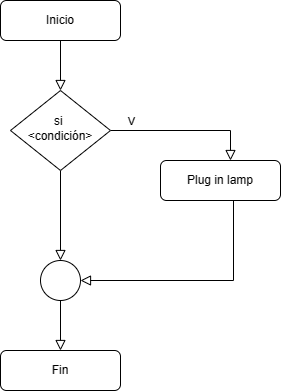

The diagram above was exported from draw.io. Its source (the exported page's mxGraphModel, read from the mxfile embedded in the PNG):
<mxGraphModel dx="1386" dy="793" grid="1" gridSize="10" guides="1" tooltips="1" connect="1" arrows="1" fold="1" page="1" pageScale="1" pageWidth="827" pageHeight="1169" math="0" shadow="0">
  <root>
    <mxCell id="WIyWlLk6GJQsqaUBKTNV-0" />
    <mxCell id="WIyWlLk6GJQsqaUBKTNV-1" parent="WIyWlLk6GJQsqaUBKTNV-0" />
    <mxCell id="WIyWlLk6GJQsqaUBKTNV-2" value="" style="rounded=0;html=1;jettySize=auto;orthogonalLoop=1;fontSize=11;endArrow=block;endFill=0;endSize=8;strokeWidth=1;shadow=0;labelBackgroundColor=none;edgeStyle=orthogonalEdgeStyle;" parent="WIyWlLk6GJQsqaUBKTNV-1" source="WIyWlLk6GJQsqaUBKTNV-3" target="WIyWlLk6GJQsqaUBKTNV-6" edge="1">
      <mxGeometry relative="1" as="geometry" />
    </mxCell>
    <mxCell id="WIyWlLk6GJQsqaUBKTNV-3" value="Inicio" style="rounded=1;whiteSpace=wrap;html=1;fontSize=12;glass=0;strokeWidth=1;shadow=0;" parent="WIyWlLk6GJQsqaUBKTNV-1" vertex="1">
      <mxGeometry x="160" y="80" width="120" height="40" as="geometry" />
    </mxCell>
    <mxCell id="WIyWlLk6GJQsqaUBKTNV-4" value="" style="rounded=0;html=1;jettySize=auto;orthogonalLoop=1;fontSize=11;endArrow=block;endFill=0;endSize=8;strokeWidth=1;shadow=0;labelBackgroundColor=none;edgeStyle=orthogonalEdgeStyle;entryX=0.5;entryY=0;entryDx=0;entryDy=0;" parent="WIyWlLk6GJQsqaUBKTNV-1" source="WIyWlLk6GJQsqaUBKTNV-6" target="0MDau01lFkxd-jva1CV9-0" edge="1">
      <mxGeometry y="20" relative="1" as="geometry">
        <mxPoint as="offset" />
        <mxPoint x="220" y="280" as="targetPoint" />
      </mxGeometry>
    </mxCell>
    <mxCell id="WIyWlLk6GJQsqaUBKTNV-5" value="" style="edgeStyle=orthogonalEdgeStyle;rounded=0;html=1;jettySize=auto;orthogonalLoop=1;fontSize=11;endArrow=block;endFill=0;endSize=8;strokeWidth=1;shadow=0;labelBackgroundColor=none;" parent="WIyWlLk6GJQsqaUBKTNV-1" source="WIyWlLk6GJQsqaUBKTNV-6" target="WIyWlLk6GJQsqaUBKTNV-7" edge="1">
      <mxGeometry y="10" relative="1" as="geometry">
        <mxPoint as="offset" />
        <Array as="points">
          <mxPoint x="390" y="210" />
        </Array>
      </mxGeometry>
    </mxCell>
    <mxCell id="0MDau01lFkxd-jva1CV9-6" value="V" style="edgeLabel;html=1;align=center;verticalAlign=middle;resizable=0;points=[];" vertex="1" connectable="0" parent="WIyWlLk6GJQsqaUBKTNV-5">
      <mxGeometry x="-0.5333" y="-2" relative="1" as="geometry">
        <mxPoint x="-15" y="-12" as="offset" />
      </mxGeometry>
    </mxCell>
    <mxCell id="WIyWlLk6GJQsqaUBKTNV-6" value="si&amp;nbsp;&lt;br&gt;&amp;lt;condición&amp;gt;" style="rhombus;whiteSpace=wrap;html=1;shadow=0;fontFamily=Helvetica;fontSize=12;align=center;strokeWidth=1;spacing=6;spacingTop=-4;" parent="WIyWlLk6GJQsqaUBKTNV-1" vertex="1">
      <mxGeometry x="170" y="170" width="100" height="80" as="geometry" />
    </mxCell>
    <mxCell id="WIyWlLk6GJQsqaUBKTNV-7" value="Plug in lamp" style="rounded=1;whiteSpace=wrap;html=1;fontSize=12;glass=0;strokeWidth=1;shadow=0;" parent="WIyWlLk6GJQsqaUBKTNV-1" vertex="1">
      <mxGeometry x="320" y="240" width="120" height="40" as="geometry" />
    </mxCell>
    <mxCell id="WIyWlLk6GJQsqaUBKTNV-8" value="" style="rounded=0;html=1;jettySize=auto;orthogonalLoop=1;fontSize=11;endArrow=block;endFill=0;endSize=8;strokeWidth=1;shadow=0;labelBackgroundColor=none;edgeStyle=orthogonalEdgeStyle;" parent="WIyWlLk6GJQsqaUBKTNV-1" source="0MDau01lFkxd-jva1CV9-0" target="WIyWlLk6GJQsqaUBKTNV-11" edge="1">
      <mxGeometry x="0.32" y="20" relative="1" as="geometry">
        <mxPoint as="offset" />
        <mxPoint x="220" y="360" as="sourcePoint" />
      </mxGeometry>
    </mxCell>
    <mxCell id="WIyWlLk6GJQsqaUBKTNV-9" value="" style="edgeStyle=orthogonalEdgeStyle;rounded=0;html=1;jettySize=auto;orthogonalLoop=1;fontSize=11;endArrow=block;endFill=0;endSize=8;strokeWidth=1;shadow=0;labelBackgroundColor=none;exitX=0.525;exitY=1.175;exitDx=0;exitDy=0;exitPerimeter=0;entryX=1;entryY=0.5;entryDx=0;entryDy=0;" parent="WIyWlLk6GJQsqaUBKTNV-1" target="0MDau01lFkxd-jva1CV9-0" edge="1">
      <mxGeometry y="20" relative="1" as="geometry">
        <mxPoint as="offset" />
        <mxPoint x="393" y="280" as="sourcePoint" />
        <mxPoint x="250" y="353" as="targetPoint" />
        <Array as="points">
          <mxPoint x="393" y="360" />
        </Array>
      </mxGeometry>
    </mxCell>
    <mxCell id="WIyWlLk6GJQsqaUBKTNV-11" value="Fin" style="rounded=1;whiteSpace=wrap;html=1;fontSize=12;glass=0;strokeWidth=1;shadow=0;" parent="WIyWlLk6GJQsqaUBKTNV-1" vertex="1">
      <mxGeometry x="160" y="430" width="120" height="40" as="geometry" />
    </mxCell>
    <mxCell id="0MDau01lFkxd-jva1CV9-0" value="" style="ellipse;whiteSpace=wrap;html=1;aspect=fixed;" vertex="1" parent="WIyWlLk6GJQsqaUBKTNV-1">
      <mxGeometry x="200" y="340" width="40" height="40" as="geometry" />
    </mxCell>
  </root>
</mxGraphModel>